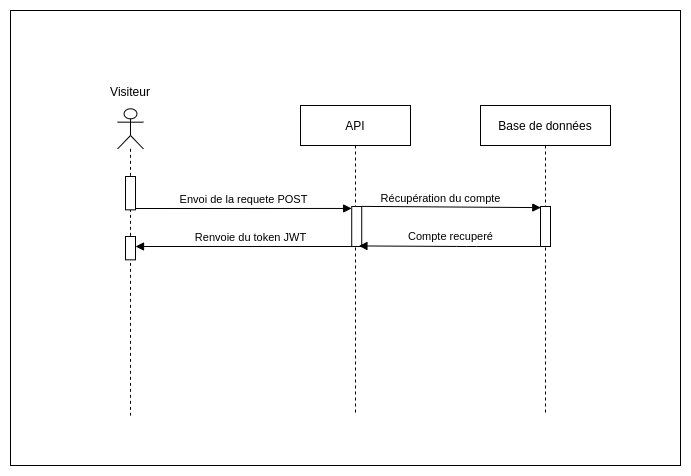

The diagram above was exported from draw.io. Its source (the exported page's mxGraphModel, read from the mxfile embedded in the PNG):
<mxGraphModel dx="1422" dy="809" grid="1" gridSize="10" guides="1" tooltips="1" connect="1" arrows="1" fold="1" page="1" pageScale="1" pageWidth="827" pageHeight="1169" math="0" shadow="0">
  <root>
    <mxCell id="JyuuDs8cfHWbnqkg0RWx-0" />
    <mxCell id="JyuuDs8cfHWbnqkg0RWx-1" parent="JyuuDs8cfHWbnqkg0RWx-0" />
    <mxCell id="JyuuDs8cfHWbnqkg0RWx-2" value="" style="html=1;points=[];perimeter=orthogonalPerimeter;rounded=0;shadow=0;glass=0;sketch=0;" parent="JyuuDs8cfHWbnqkg0RWx-1" vertex="1">
      <mxGeometry x="145.01" y="194.33333333333334" width="10" height="44.24" as="geometry" />
    </mxCell>
    <mxCell id="JyuuDs8cfHWbnqkg0RWx-3" value="" style="rounded=0;whiteSpace=wrap;html=1;" parent="JyuuDs8cfHWbnqkg0RWx-1" vertex="1">
      <mxGeometry x="30" y="25" width="670" height="455" as="geometry" />
    </mxCell>
    <mxCell id="JyuuDs8cfHWbnqkg0RWx-4" value="API" style="shape=umlLifeline;perimeter=lifelinePerimeter;whiteSpace=wrap;html=1;container=1;collapsible=0;recursiveResize=0;outlineConnect=0;size=40;" parent="JyuuDs8cfHWbnqkg0RWx-1" vertex="1">
      <mxGeometry x="320" y="120" width="110" height="310" as="geometry" />
    </mxCell>
    <mxCell id="JyuuDs8cfHWbnqkg0RWx-5" value="" style="html=1;points=[];perimeter=orthogonalPerimeter;rounded=0;shadow=0;glass=0;sketch=0;" parent="JyuuDs8cfHWbnqkg0RWx-4" vertex="1">
      <mxGeometry x="51.21999999999997" y="101" width="10" height="40" as="geometry" />
    </mxCell>
    <mxCell id="JyuuDs8cfHWbnqkg0RWx-6" value="" style="group" parent="JyuuDs8cfHWbnqkg0RWx-1" vertex="1" connectable="0">
      <mxGeometry x="130" y="110" width="40" height="320" as="geometry" />
    </mxCell>
    <mxCell id="JyuuDs8cfHWbnqkg0RWx-7" value="&lt;p&gt;&lt;br&gt;&lt;/p&gt;" style="shape=umlLifeline;participant=umlActor;perimeter=lifelinePerimeter;whiteSpace=wrap;html=1;container=1;collapsible=0;recursiveResize=0;verticalAlign=top;spacingTop=36;outlineConnect=0;align=center;" parent="JyuuDs8cfHWbnqkg0RWx-6" vertex="1">
      <mxGeometry x="7.149999999999977" y="13.333333333333336" width="25.71" height="306.66666666666674" as="geometry" />
    </mxCell>
    <mxCell id="JyuuDs8cfHWbnqkg0RWx-8" value="" style="html=1;points=[];perimeter=orthogonalPerimeter;rounded=0;shadow=0;glass=0;sketch=0;" parent="JyuuDs8cfHWbnqkg0RWx-7" vertex="1">
      <mxGeometry x="7.85" y="127.66999999999999" width="10" height="23.33" as="geometry" />
    </mxCell>
    <mxCell id="JyuuDs8cfHWbnqkg0RWx-9" value="" style="html=1;points=[];perimeter=orthogonalPerimeter;rounded=0;shadow=0;glass=0;sketch=0;" parent="JyuuDs8cfHWbnqkg0RWx-7" vertex="1">
      <mxGeometry x="7.86" y="67.67" width="10" height="33.33" as="geometry" />
    </mxCell>
    <mxCell id="JyuuDs8cfHWbnqkg0RWx-10" value="Visiteur" style="text;html=1;strokeColor=none;fillColor=none;align=center;verticalAlign=middle;whiteSpace=wrap;rounded=0;" parent="JyuuDs8cfHWbnqkg0RWx-6" vertex="1">
      <mxGeometry y="-10.322580645161292" width="40" height="13.333333333333336" as="geometry" />
    </mxCell>
    <mxCell id="JyuuDs8cfHWbnqkg0RWx-11" value="Base de données" style="shape=umlLifeline;perimeter=lifelinePerimeter;whiteSpace=wrap;html=1;container=1;collapsible=0;recursiveResize=0;outlineConnect=0;" parent="JyuuDs8cfHWbnqkg0RWx-1" vertex="1">
      <mxGeometry x="500" y="120" width="130" height="310" as="geometry" />
    </mxCell>
    <mxCell id="JyuuDs8cfHWbnqkg0RWx-12" value="" style="html=1;points=[];perimeter=orthogonalPerimeter;rounded=0;shadow=0;glass=0;sketch=0;" parent="JyuuDs8cfHWbnqkg0RWx-11" vertex="1">
      <mxGeometry x="59.999999999999886" y="101" width="10" height="40" as="geometry" />
    </mxCell>
    <mxCell id="JyuuDs8cfHWbnqkg0RWx-13" value="Récupération du compte" style="html=1;verticalAlign=bottom;endArrow=block;exitX=0.967;exitY=-0.003;exitDx=0;exitDy=0;exitPerimeter=0;entryX=0.028;entryY=0.028;entryDx=0;entryDy=0;entryPerimeter=0;" parent="JyuuDs8cfHWbnqkg0RWx-1" source="JyuuDs8cfHWbnqkg0RWx-5" target="JyuuDs8cfHWbnqkg0RWx-12" edge="1">
      <mxGeometry x="-0.118" y="-1" relative="1" as="geometry">
        <mxPoint x="384.43000000000006" y="231.28999999999996" as="sourcePoint" />
        <mxPoint x="560" y="231" as="targetPoint" />
        <Array as="points" />
        <mxPoint as="offset" />
      </mxGeometry>
    </mxCell>
    <mxCell id="JyuuDs8cfHWbnqkg0RWx-14" value="Compte recuperé" style="html=1;verticalAlign=bottom;endArrow=block;entryX=0.721;entryY=0.986;entryDx=0;entryDy=0;entryPerimeter=0;" parent="JyuuDs8cfHWbnqkg0RWx-1" source="JyuuDs8cfHWbnqkg0RWx-12" target="JyuuDs8cfHWbnqkg0RWx-5" edge="1">
      <mxGeometry x="-0.0086" y="-1" relative="1" as="geometry">
        <mxPoint x="576.2599999999999" y="261" as="sourcePoint" />
        <Array as="points">
          <mxPoint x="486" y="261" />
        </Array>
        <mxPoint x="380" y="270.1300000000001" as="targetPoint" />
        <mxPoint as="offset" />
      </mxGeometry>
    </mxCell>
    <mxCell id="JyuuDs8cfHWbnqkg0RWx-15" value="Envoi de la requete POST" style="html=1;verticalAlign=bottom;endArrow=block;entryX=-0.011;entryY=0.049;entryDx=0;entryDy=0;entryPerimeter=0;" parent="JyuuDs8cfHWbnqkg0RWx-1" target="JyuuDs8cfHWbnqkg0RWx-5" edge="1">
      <mxGeometry relative="1" as="geometry">
        <mxPoint x="155" y="223" as="sourcePoint" />
        <mxPoint x="376.14" y="238.0327272727273" as="targetPoint" />
      </mxGeometry>
    </mxCell>
    <mxCell id="JyuuDs8cfHWbnqkg0RWx-16" value="Renvoie du token JWT" style="html=1;verticalAlign=bottom;endArrow=block;" parent="JyuuDs8cfHWbnqkg0RWx-1" edge="1">
      <mxGeometry x="-0.0393" relative="1" as="geometry">
        <mxPoint x="376.3" y="261" as="sourcePoint" />
        <Array as="points" />
        <mxPoint x="155.01357142857145" y="261" as="targetPoint" />
        <mxPoint as="offset" />
      </mxGeometry>
    </mxCell>
  </root>
</mxGraphModel>